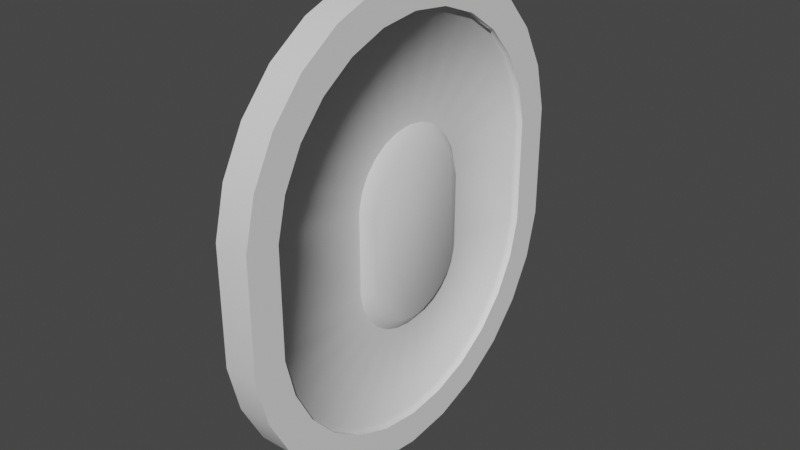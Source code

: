 # Source: CoinX1.blend  (saved by Blender 3.3.6; exported with 4.5.12 LTS)
import bpy
from mathutils import Matrix  # noqa: F401  (used for matrix-valued properties, if any)

bpy.ops.wm.read_factory_settings(use_empty=True)
scene = bpy.context.scene
scene.name = 'Scene'

# ---- collections
col_collection = bpy.data.collections.new('Collection'); scene.collection.children.link(col_collection)

# ---- node groups
ng_auto_smooth = bpy.data.node_groups.new('Auto Smooth', 'GeometryNodeTree')
_s = ng_auto_smooth.interface.new_socket(name='Geometry', in_out='OUTPUT', socket_type='NodeSocketGeometry')
_s = ng_auto_smooth.interface.new_socket(name='Geometry', in_out='INPUT', socket_type='NodeSocketGeometry')
_s = ng_auto_smooth.interface.new_socket(name='Angle', in_out='INPUT', socket_type='NodeSocketFloat')
_s.subtype = 'ANGLE'
_s.min_value = 0.0
_s.max_value = 3.142
ng_auto_smooth.is_modifier = True
_N = ng_auto_smooth.nodes; _L = ng_auto_smooth.links
n0 = _N.new('NodeGroupOutput'); n0.name = 'Group Output'; n0.location = (480, -100)
n1 = _N.new('NodeGroupInput'); n1.name = 'Group Input'; n1.location = (-420, -300)
n2 = _N.new('NodeGroupInput'); n2.name = 'Group Input.001'; n2.location = (-60, -100)
n3 = _N.new('GeometryNodeSetShadeSmooth'); n3.name = 'Set Shade Smooth'; n3.location = (120, -100)
n3.domain = 'EDGE'
n4 = _N.new('GeometryNodeSetShadeSmooth'); n4.name = 'Set Shade Smooth.001'; n4.location = (300, -100)
n5 = _N.new('GeometryNodeInputMeshEdgeAngle'); n5.name = 'Edge Angle'; n5.location = (-420, -220)
n6 = _N.new('GeometryNodeInputEdgeSmooth'); n6.name = 'Is Edge Smooth'; n6.location = (-60, -160)
n7 = _N.new('GeometryNodeInputShadeSmooth'); n7.name = 'Is Face Smooth'; n7.location = (-240, -340)
n8 = _N.new('FunctionNodeBooleanMath'); n8.name = 'Boolean Math'; n8.location = (-60, -220)
n9 = _N.new('FunctionNodeCompare'); n9.name = 'Compare'; n9.location = (-240, -180)
n9.operation = 'LESS_EQUAL'
_L.new(n5.outputs[0], n9.inputs[0])
_L.new(n4.outputs[0], n0.inputs[0])
_L.new(n1.outputs[1], n9.inputs[1])
_L.new(n9.outputs[0], n8.inputs[0])
_L.new(n7.outputs[0], n8.inputs[1])
_L.new(n2.outputs[0], n3.inputs[0])
_L.new(n6.outputs[0], n3.inputs[1])
_L.new(n3.outputs[0], n4.inputs[0])
_L.new(n8.outputs[0], n3.inputs[2])
n0.is_active_output = True

# ---- world
world_world = bpy.data.worlds.new('World'); scene.world = world_world
world_world.use_nodes = True; world_world.node_tree.nodes.clear()
_N = world_world.node_tree.nodes; _L = world_world.node_tree.links
n0 = _N.new('ShaderNodeOutputWorld'); n0.name = 'World Output'; n0.location = (300, 300)
n1 = _N.new('ShaderNodeBackground'); n1.name = 'Background'; n1.location = (10, 300)
n1.inputs[0].default_value = (0.05088, 0.05088, 0.05088, 1.0)
_L.new(n1.outputs[0], n0.inputs[0])
n0.is_active_output = True
world_world.color = (0.05088, 0.05088, 0.05088)
world_world.use_sun_shadow = False
world_world.sun_shadow_jitter_overblur = 0.0

# ---- meshes
me_cylinder = bpy.data.meshes.new('Cylinder')
me_cylinder.from_pydata([(-0.125, 1.239, 0.4004), (0.125, 1.239, 0.4004), (-0.125, 1.239, -0.4004), (0.125, 1.239, -0.4004), (-0.125, 1.167, -0.6926), (0.125, 1.167, -0.6926), (-0.125, 1.027, -0.959), (0.125, 1.027, -0.959), (-0.125, 0.8277, -1.184), (0.125, 0.8277, -1.184), (-0.125, 0.5801, -1.355), (0.125, 0.5801, -1.355), (-0.125, 0.2987, -1.462), (0.125, 0.2987, -1.462), (-0.125, -1.625e-07, -1.498), (0.125, -2.026e-07, -1.498), (-0.125, -0.2987, -1.462), (0.125, -0.2987, -1.462), (-0.125, -0.5801, -1.355), (0.125, -0.5801, -1.355), (-0.125, -0.8277, -1.184), (0.125, -0.8277, -1.184), (-0.125, -1.027, -0.959), (0.125, -1.027, -0.959), (-0.125, -1.167, -0.6926), (0.125, -1.167, -0.6926), (-0.125, -1.239, -0.4004), (0.125, -1.239, -0.4004), (-0.125, -1.239, 0.4005), (0.125, -1.239, 0.4005), (-0.125, -1.167, 0.6926), (0.125, -1.167, 0.6926), (-0.125, -1.027, 0.959), (0.125, -1.027, 0.959), (-0.125, -0.8277, 1.184), (0.125, -0.8277, 1.184), (-0.125, -0.58, 1.355), (0.125, -0.58, 1.355), (-0.125, -0.2987, 1.462), (0.125, -0.2987, 1.462), (-0.125, 1.217e-06, 1.498), (0.125, 1.147e-06, 1.498), (-0.125, 0.2987, 1.462), (0.125, 0.2987, 1.462), (-0.125, 0.5801, 1.355), (0.125, 0.5801, 1.355), (-0.125, 0.8277, 1.184), (0.125, 0.8277, 1.184), (-0.125, 1.027, 0.959), (0.125, 1.027, 0.959), (-0.125, 1.167, 0.6926), (0.125, 1.167, 0.6926), (-0.125, 1.489, 0.4308), (-0.125, 1.489, -0.4308), (0.125, 1.489, -0.4308), (0.125, 1.489, 0.4308), (-0.125, 1.403, -0.7819), (0.125, 1.403, -0.7819), (-0.125, 1.234, -1.102), (0.125, 1.234, -1.102), (-0.125, 0.9947, -1.373), (0.125, 0.9947, -1.373), (-0.125, 0.6971, -1.578), (0.125, 0.6971, -1.578), (-0.125, 0.359, -1.706), (0.125, 0.359, -1.706), (-0.125, -1.625e-07, -1.75), (0.125, -2.073e-07, -1.75), (-0.125, -0.359, -1.706), (0.125, -0.359, -1.706), (-0.125, -0.6971, -1.578), (0.125, -0.6971, -1.578), (-0.125, -0.9947, -1.373), (0.125, -0.9947, -1.373), (-0.125, -1.234, -1.102), (0.125, -1.234, -1.102), (-0.125, -1.403, -0.7819), (0.125, -1.403, -0.7819), (-0.125, -1.489, -0.4308), (0.125, -1.489, -0.4308), (-0.125, -1.489, 0.4308), (0.125, -1.489, 0.4308), (-0.125, -1.403, 0.7819), (0.125, -1.403, 0.7819), (-0.125, -1.234, 1.102), (0.125, -1.234, 1.102), (-0.125, -0.9947, 1.373), (0.125, -0.9947, 1.373), (-0.125, -0.6971, 1.578), (0.125, -0.6971, 1.578), (-0.125, -0.359, 1.706), (0.125, -0.359, 1.706), (-0.125, 1.429e-06, 1.75), (0.125, 1.399e-06, 1.75), (-0.125, 0.359, 1.706), (0.125, 0.359, 1.706), (-0.125, 0.6971, 1.578), (0.125, 0.6971, 1.578), (-0.125, 0.9947, 1.373), (0.125, 0.9947, 1.373), (-0.125, 1.234, 1.102), (0.125, 1.234, 1.102), (-0.125, 1.403, 0.7819), (0.125, 1.403, 0.7819), (-0.075, 0.4891, 0.3094), (-0.075, 0.4891, -0.3094), (0.075, 0.4891, -0.3094), (0.075, 0.4891, 0.3094), (-0.075, 0.4606, -0.4247), (0.075, 0.4606, -0.4247), (-0.075, 0.4054, -0.5299), (0.075, 0.4054, -0.5299), (-0.075, 0.3267, -0.6188), (0.075, 0.3267, -0.6188), (-0.075, 0.2289, -0.6862), (0.075, 0.2289, -0.6862), (-0.075, 0.1179, -0.7283), (0.075, 0.1179, -0.7283), (-0.075, -1.627e-07, -0.7427), (0.075, -1.996e-07, -0.7427), (-0.075, -0.1179, -0.7283), (0.075, -0.1179, -0.7283), (-0.075, -0.2289, -0.6862), (0.075, -0.2289, -0.6862), (-0.075, -0.3267, -0.6188), (0.075, -0.3267, -0.6188), (-0.075, -0.4054, -0.5299), (0.075, -0.4054, -0.5299), (-0.075, -0.4606, -0.4247), (0.075, -0.4606, -0.4247), (-0.075, -0.4891, -0.3094), (0.075, -0.4891, -0.3094), (-0.075, -0.4891, 0.3094), (0.075, -0.4891, 0.3094), (-0.075, -0.4606, 0.4247), (0.075, -0.4606, 0.4247), (-0.075, -0.4054, 0.5299), (0.075, -0.4054, 0.5299), (-0.075, -0.3267, 0.6188), (0.075, -0.3267, 0.6188), (-0.075, -0.2289, 0.6862), (0.075, -0.2289, 0.6862), (-0.075, -0.1179, 0.7283), (0.075, -0.1179, 0.7283), (-0.075, 5.907e-07, 0.7427), (0.075, 3.929e-07, 0.7427), (-0.075, 0.1179, 0.7283), (0.075, 0.1179, 0.7283), (-0.075, 0.2289, 0.6862), (0.075, 0.2289, 0.6862), (-0.075, 0.3267, 0.6188), (0.075, 0.3267, 0.6188), (-0.075, 0.4054, 0.5299), (0.075, 0.4054, 0.5299), (-0.075, 0.4606, 0.4247), (0.075, 0.4606, 0.4247), (-0.075, 1.239, 0.4004), (-0.075, 1.239, -0.4004), (0.075, 1.239, -0.4004), (0.075, 1.239, 0.4004), (-0.075, 1.167, -0.6926), (0.075, 1.167, -0.6926), (-0.075, 1.027, -0.959), (0.075, 1.027, -0.959), (-0.075, 0.8277, -1.184), (0.075, 0.8277, -1.184), (-0.075, 0.5801, -1.355), (0.075, 0.5801, -1.355), (-0.075, 0.2987, -1.462), (0.075, 0.2987, -1.462), (-0.075, -1.627e-07, -1.498), (0.075, -2.025e-07, -1.498), (-0.075, -0.2987, -1.462), (0.075, -0.2987, -1.462), (-0.075, -0.5801, -1.355), (0.075, -0.5801, -1.355), (-0.075, -0.8277, -1.184), (0.075, -0.8277, -1.184), (-0.075, -1.027, -0.959), (0.075, -1.027, -0.959), (-0.075, -1.167, -0.6926), (0.075, -1.167, -0.6926), (-0.075, -1.239, -0.4004), (0.075, -1.239, -0.4004), (-0.075, -1.239, 0.4005), (0.075, -1.239, 0.4005), (-0.075, -1.167, 0.6926), (0.075, -1.167, 0.6926), (-0.075, -1.027, 0.959), (0.075, -1.027, 0.959), (-0.075, -0.8277, 1.184), (0.075, -0.8277, 1.184), (-0.075, -0.58, 1.355), (0.075, -0.58, 1.355), (-0.075, -0.2987, 1.462), (0.075, -0.2987, 1.462), (-0.075, 1.217e-06, 1.498), (0.075, 1.147e-06, 1.498), (-0.075, 0.2987, 1.462), (0.075, 0.2987, 1.462), (-0.075, 0.5801, 1.355), (0.075, 0.5801, 1.355), (-0.075, 0.8277, 1.184), (0.075, 0.8277, 1.184), (-0.075, 1.027, 0.959), (0.075, 1.027, 0.959), (-0.075, 1.167, 0.6926), (0.075, 1.167, 0.6926), (-0.1437, 0.4218, 0.2668), (-0.1437, 0.4218, -0.2668), (0.1437, 0.4218, -0.2668), (0.1438, 0.4218, 0.2668), (-0.1437, 0.3973, -0.3663), (0.1438, 0.3973, -0.3663), (-0.1438, 0.3497, -0.457), (0.1437, 0.3497, -0.457), (-0.1437, 0.2818, -0.5337), (0.1437, 0.2818, -0.5337), (-0.1437, 0.1975, -0.5919), (0.1437, 0.1975, -0.5919), (-0.1438, 0.1017, -0.6282), (0.1437, 0.1017, -0.6282), (-0.1438, -1.44e-07, -0.6405), (0.1437, -1.766e-07, -0.6405), (-0.1437, -0.1017, -0.6282), (0.1437, -0.1017, -0.6282), (-0.1437, -0.1975, -0.5919), (0.1437, -0.1975, -0.5919), (-0.1438, -0.2818, -0.5337), (0.1437, -0.2818, -0.5337), (-0.1437, -0.3497, -0.457), (0.1438, -0.3497, -0.457), (-0.1437, -0.3973, -0.3663), (0.1437, -0.3973, -0.3663), (-0.1438, -0.4218, -0.2668), (0.1437, -0.4218, -0.2668), (-0.1437, -0.4218, 0.2668), (0.1437, -0.4218, 0.2668), (-0.1438, -0.3973, 0.3663), (0.1437, -0.3973, 0.3663), (-0.1437, -0.3497, 0.457), (0.1438, -0.3497, 0.457), (-0.1437, -0.2818, 0.5337), (0.1437, -0.2818, 0.5337), (-0.1437, -0.1975, 0.5919), (0.1437, -0.1975, 0.5919), (-0.1437, -0.1017, 0.6282), (0.1438, -0.1017, 0.6282), (-0.1437, 5.057e-07, 0.6405), (0.1437, 3.345e-07, 0.6405), (-0.1437, 0.1017, 0.6282), (0.1437, 0.1017, 0.6282), (-0.1437, 0.1975, 0.5919), (0.1437, 0.1975, 0.5919), (-0.1437, 0.2818, 0.5337), (0.1438, 0.2818, 0.5337), (-0.1438, 0.3497, 0.457), (0.1437, 0.3497, 0.457), (-0.1438, 0.3973, 0.3663), (0.1437, 0.3973, 0.3663)], [], [(52, 55, 54, 53), (53, 54, 57, 56), (56, 57, 59, 58), (58, 59, 61, 60), (60, 61, 63, 62), (62, 63, 65, 64), (64, 65, 67, 66), (66, 67, 69, 68), (68, 69, 71, 70), (70, 71, 73, 72), (72, 73, 75, 74), (74, 75, 77, 76), (76, 77, 79, 78), (78, 79, 81, 80), (80, 81, 83, 82), (82, 83, 85, 84), (84, 85, 87, 86), (86, 87, 89, 88), (88, 89, 91, 90), (90, 91, 93, 92), (92, 93, 95, 94), (94, 95, 97, 96), (96, 97, 99, 98), (98, 99, 101, 100), (21, 19, 175, 177), (100, 101, 103, 102), (102, 103, 55, 52), (47, 45, 201, 203), (2, 0, 52, 53), (1, 3, 54, 55), (4, 2, 53, 56), (3, 5, 57, 54), (6, 4, 56, 58), (5, 7, 59, 57), (8, 6, 58, 60), (7, 9, 61, 59), (10, 8, 60, 62), (9, 11, 63, 61), (12, 10, 62, 64), (11, 13, 65, 63), (14, 12, 64, 66), (13, 15, 67, 65), (16, 14, 66, 68), (15, 17, 69, 67), (18, 16, 68, 70), (17, 19, 71, 69), (20, 18, 70, 72), (19, 21, 73, 71), (22, 20, 72, 74), (21, 23, 75, 73), (24, 22, 74, 76), (23, 25, 77, 75), (26, 24, 76, 78), (25, 27, 79, 77), (28, 26, 78, 80), (27, 29, 81, 79), (30, 28, 80, 82), (29, 31, 83, 81), (32, 30, 82, 84), (31, 33, 85, 83), (34, 32, 84, 86), (33, 35, 87, 85), (36, 34, 86, 88), (35, 37, 89, 87), (38, 36, 88, 90), (37, 39, 91, 89), (40, 38, 90, 92), (39, 41, 93, 91), (42, 40, 92, 94), (41, 43, 95, 93), (44, 42, 94, 96), (43, 45, 97, 95), (46, 44, 96, 98), (45, 47, 99, 97), (48, 46, 98, 100), (47, 49, 101, 99), (50, 48, 100, 102), (49, 51, 103, 101), (0, 50, 102, 52), (51, 1, 55, 103), (153, 151, 255, 257), (124, 126, 230, 228), (46, 48, 204, 202), (20, 22, 178, 176), (49, 47, 203, 205), (23, 21, 177, 179), (48, 50, 206, 204), (22, 24, 180, 178), (51, 49, 205, 207), (25, 23, 179, 181), (50, 0, 156, 206), (24, 26, 182, 180), (1, 51, 207, 159), (27, 25, 181, 183), (26, 28, 184, 182), (0, 2, 157, 156), (29, 27, 183, 185), (3, 1, 159, 158), (28, 30, 186, 184), (2, 4, 160, 157), (31, 29, 185, 187), (5, 3, 158, 161), (30, 32, 188, 186), (4, 6, 162, 160), (33, 31, 187, 189), (7, 5, 161, 163), (32, 34, 190, 188), (6, 8, 164, 162), (35, 33, 189, 191), (9, 7, 163, 165), (34, 36, 192, 190), (8, 10, 166, 164), (37, 35, 191, 193), (11, 9, 165, 167), (36, 38, 194, 192), (10, 12, 168, 166), (39, 37, 193, 195), (13, 11, 167, 169), (38, 40, 196, 194), (12, 14, 170, 168), (41, 39, 195, 197), (15, 13, 169, 171), (40, 42, 198, 196), (14, 16, 172, 170), (43, 41, 197, 199), (17, 15, 171, 173), (42, 44, 200, 198), (16, 18, 174, 172), (45, 43, 199, 201), (19, 17, 173, 175), (44, 46, 202, 200), (18, 20, 176, 174), (105, 104, 156, 157), (107, 106, 158, 159), (108, 105, 157, 160), (106, 109, 161, 158), (110, 108, 160, 162), (109, 111, 163, 161), (112, 110, 162, 164), (111, 113, 165, 163), (114, 112, 164, 166), (113, 115, 167, 165), (116, 114, 166, 168), (115, 117, 169, 167), (118, 116, 168, 170), (117, 119, 171, 169), (120, 118, 170, 172), (119, 121, 173, 171), (122, 120, 172, 174), (121, 123, 175, 173), (124, 122, 174, 176), (123, 125, 177, 175), (126, 124, 176, 178), (125, 127, 179, 177), (128, 126, 178, 180), (127, 129, 181, 179), (130, 128, 180, 182), (129, 131, 183, 181), (132, 130, 182, 184), (131, 133, 185, 183), (134, 132, 184, 186), (133, 135, 187, 185), (136, 134, 186, 188), (135, 137, 189, 187), (138, 136, 188, 190), (137, 139, 191, 189), (140, 138, 190, 192), (139, 141, 193, 191), (142, 140, 192, 194), (141, 143, 195, 193), (144, 142, 194, 196), (143, 145, 197, 195), (146, 144, 196, 198), (145, 147, 199, 197), (148, 146, 198, 200), (147, 149, 201, 199), (150, 148, 200, 202), (149, 151, 203, 201), (152, 150, 202, 204), (151, 153, 205, 203), (154, 152, 204, 206), (153, 155, 207, 205), (104, 154, 206, 156), (155, 107, 159, 207), (210, 211, 259, 257, 255, 253, 251, 249, 247, 245, 243, 241, 239, 237, 235, 233, 231, 229, 227, 225, 223, 221, 219, 217, 215, 213), (208, 209, 212, 214, 216, 218, 220, 222, 224, 226, 228, 230, 232, 234, 236, 238, 240, 242, 244, 246, 248, 250, 252, 254, 256, 258), (127, 125, 229, 231), (152, 154, 258, 256), (126, 128, 232, 230), (155, 153, 257, 259), (129, 127, 231, 233), (154, 104, 208, 258), (128, 130, 234, 232), (107, 155, 259, 211), (131, 129, 233, 235), (130, 132, 236, 234), (104, 105, 209, 208), (133, 131, 235, 237), (106, 107, 211, 210), (132, 134, 238, 236), (105, 108, 212, 209), (135, 133, 237, 239), (109, 106, 210, 213), (134, 136, 240, 238), (108, 110, 214, 212), (137, 135, 239, 241), (111, 109, 213, 215), (136, 138, 242, 240), (110, 112, 216, 214), (139, 137, 241, 243), (113, 111, 215, 217), (138, 140, 244, 242), (112, 114, 218, 216), (141, 139, 243, 245), (115, 113, 217, 219), (140, 142, 246, 244), (114, 116, 220, 218), (143, 141, 245, 247), (117, 115, 219, 221), (142, 144, 248, 246), (116, 118, 222, 220), (145, 143, 247, 249), (119, 117, 221, 223), (144, 146, 250, 248), (118, 120, 224, 222), (147, 145, 249, 251), (121, 119, 223, 225), (146, 148, 252, 250), (120, 122, 226, 224), (149, 147, 251, 253), (123, 121, 225, 227), (148, 150, 254, 252), (122, 124, 228, 226), (151, 149, 253, 255), (125, 123, 227, 229), (150, 152, 256, 254)])
me_cylinder.polygons.foreach_set('use_smooth', [True] * 236)
_k = set([(0, 2), (0, 50), (1, 3), (1, 51), (2, 4), (3, 5), (4, 6), (5, 7), (6, 8), (7, 9), (8, 10), (9, 11), (10, 12), (11, 13), (12, 14), (13, 15), (14, 16), (15, 17), (16, 18), (17, 19), (18, 20), (19, 21), (20, 22), (21, 23), (22, 24), (23, 25), (24, 26), (25, 27), (26, 28), (27, 29), (28, 30), (29, 31), (30, 32), (31, 33), (32, 34), (33, 35), (34, 36), (35, 37), (36, 38), (37, 39), (38, 40), (39, 41), (40, 42), (41, 43), (42, 44), (43, 45), (44, 46), (45, 47), (46, 48), (47, 49), (48, 50), (49, 51), (52, 53), (52, 102), (53, 56), (54, 55), (54, 57), (55, 103), (56, 58), (57, 59), (58, 60), (59, 61), (60, 62), (61, 63), (62, 64), (63, 65), (64, 66), (65, 67), (66, 68), (67, 69), (68, 70), (69, 71), (70, 72), (71, 73), (72, 74), (73, 75), (74, 76), (75, 77), (76, 78), (77, 79), (78, 80), (79, 81), (80, 82), (81, 83), (82, 84), (83, 85), (84, 86), (85, 87), (86, 88), (87, 89), (88, 90), (89, 91), (90, 92), (91, 93), (92, 94), (93, 95), (94, 96), (95, 97), (96, 98), (97, 99), (98, 100), (99, 101), (100, 102), (101, 103), (104, 105), (104, 154), (105, 108), (106, 107), (106, 109), (107, 155), (108, 110), (109, 111), (110, 112), (111, 113), (112, 114), (113, 115), (114, 116), (115, 117), (116, 118), (117, 119), (118, 120), (119, 121), (120, 122), (121, 123), (122, 124), (123, 125), (124, 126), (125, 127), (126, 128), (127, 129), (128, 130), (129, 131), (130, 132), (131, 133), (132, 134), (133, 135), (134, 136), (135, 137), (136, 138), (137, 139), (138, 140), (139, 141), (140, 142), (141, 143), (142, 144), (143, 145), (144, 146), (145, 147), (146, 148), (147, 149), (148, 150), (149, 151), (150, 152), (151, 153), (152, 154), (153, 155)])
me_cylinder.attributes.new('sharp_edge', 'BOOLEAN', 'EDGE').data.foreach_set('value', [ (min(e.vertices), max(e.vertices)) in _k for e in me_cylinder.edges])
_uv = me_cylinder.uv_layers.new(name='UVMap')
_uv.uv.foreach_set('vector', [0.07405, 0.6722, 0.05726, 0.6739, 0.0595, 0.6148, 0.07621, 0.6182, 0.07621, 0.6182, 0.0595, 0.6148, 0.06713, 0.5897, 0.08266, 0.5967, 0.08266, 0.5967, 0.06713, 0.5897, 0.08037, 0.5669, 0.09381, 0.5773, 0.09381, 0.5773, 0.08037, 0.5669, 0.09862, 0.548, 0.1092, 0.5613, 0.1092, 0.5613, 0.09862, 0.548, 0.1208, 0.534, 0.1278, 0.5494, 0.1278, 0.5494, 0.1208, 0.534, 0.1455, 0.5259, 0.1486, 0.5423, 0.1486, 0.5423, 0.1455, 0.5259, 0.1714, 0.524, 0.1703, 0.5407, 0.1703, 0.5407, 0.1714, 0.524, 0.1969, 0.5285, 0.1917, 0.5444, 0.1917, 0.5444, 0.1969, 0.5285, 0.2205, 0.5392, 0.2116, 0.5533, 0.2116, 0.5533, 0.2205, 0.5392, 0.2408, 0.5554, 0.2287, 0.5669, 0.2287, 0.5669, 0.2408, 0.5554, 0.2565, 0.576, 0.242, 0.5843, 0.242, 0.5843, 0.2565, 0.576, 0.2669, 0.5996, 0.2509, 0.6046, 0.2509, 0.6046, 0.2669, 0.5996, 0.2722, 0.6246, 0.2557, 0.6266, 0.2557, 0.6266, 0.2722, 0.6246, 0.2722, 0.6823, 0.2558, 0.6796, 0.2558, 0.6796, 0.2722, 0.6823, 0.2657, 0.7072, 0.2503, 0.7008, 0.2503, 0.7008, 0.2657, 0.7072, 0.2533, 0.73, 0.2399, 0.72, 0.2399, 0.72, 0.2533, 0.73, 0.2356, 0.7491, 0.225, 0.736, 0.225, 0.736, 0.2356, 0.7491, 0.2137, 0.7633, 0.2065, 0.748, 0.2065, 0.748, 0.2137, 0.7633, 0.1889, 0.7718, 0.1856, 0.7551, 0.1856, 0.7551, 0.1889, 0.7718, 0.1627, 0.774, 0.1635, 0.757, 0.1635, 0.757, 0.1627, 0.774, 0.1366, 0.7698, 0.1416, 0.7535, 0.1416, 0.7535, 0.1366, 0.7698, 0.1123, 0.7595, 0.121, 0.7448, 0.121, 0.7448, 0.1123, 0.7595, 0.09116, 0.7436, 0.1031, 0.7314, 0.1031, 0.7314, 0.09116, 0.7436, 0.07439, 0.7231, 0.08887, 0.7141, 0.4229, 0.7122, 0.4069, 0.7233, 0.4054, 0.7205, 0.4208, 0.7098, 0.08887, 0.7141, 0.07439, 0.7231, 0.06294, 0.6994, 0.07904, 0.694, 0.07904, 0.694, 0.06294, 0.6994, 0.05726, 0.6739, 0.07405, 0.6722, 0.315, 0.5607, 0.331, 0.5496, 0.3325, 0.5524, 0.3171, 0.5631, 0.4495, 0.8867, 0.4495, 0.8355, 0.4654, 0.8335, 0.4654, 0.8889, 0.2883, 0.6114, 0.2884, 0.6627, 0.2725, 0.6647, 0.2724, 0.6092, 0.4448, 0.9056, 0.4495, 0.8867, 0.4654, 0.8889, 0.4598, 0.9115, 0.2884, 0.6627, 0.2934, 0.6814, 0.2783, 0.6872, 0.2725, 0.6647, 0.4356, 0.9228, 0.4448, 0.9056, 0.4598, 0.9115, 0.4488, 0.9321, 0.2934, 0.6814, 0.3027, 0.6985, 0.2894, 0.7077, 0.2783, 0.6872, 0.4227, 0.9373, 0.4356, 0.9228, 0.4488, 0.9321, 0.4333, 0.9496, 0.3027, 0.6985, 0.3158, 0.7129, 0.3051, 0.725, 0.2894, 0.7077, 0.4067, 0.9484, 0.4227, 0.9373, 0.4333, 0.9496, 0.414, 0.9628, 0.3158, 0.7129, 0.3319, 0.7238, 0.3244, 0.7381, 0.3051, 0.725, 0.3885, 0.9553, 0.4067, 0.9484, 0.414, 0.9628, 0.3922, 0.971, 0.3319, 0.7238, 0.3502, 0.7305, 0.3463, 0.7462, 0.3244, 0.7381, 0.3692, 0.9577, 0.3885, 0.9553, 0.3922, 0.971, 0.369, 0.9738, 0.3502, 0.7305, 0.3695, 0.7327, 0.3694, 0.7488, 0.3463, 0.7462, 0.3499, 0.9554, 0.3692, 0.9577, 0.369, 0.9738, 0.3459, 0.9711, 0.3695, 0.7327, 0.3888, 0.7302, 0.3925, 0.7459, 0.3694, 0.7488, 0.3316, 0.9486, 0.3499, 0.9554, 0.3459, 0.9711, 0.3241, 0.9629, 0.3888, 0.7302, 0.4069, 0.7233, 0.4143, 0.7376, 0.3925, 0.7459, 0.3155, 0.9377, 0.3316, 0.9486, 0.3241, 0.9629, 0.3048, 0.9498, 0.4069, 0.7233, 0.4229, 0.7122, 0.4335, 0.7244, 0.4143, 0.7376, 0.3025, 0.9233, 0.3155, 0.9377, 0.3048, 0.9498, 0.2892, 0.9325, 0.4229, 0.7122, 0.4358, 0.6976, 0.449, 0.707, 0.4335, 0.7244, 0.2933, 0.9062, 0.3025, 0.9233, 0.2892, 0.9325, 0.2782, 0.9119, 0.4358, 0.6976, 0.4448, 0.6804, 0.4598, 0.6863, 0.449, 0.707, 0.2883, 0.8874, 0.2933, 0.9062, 0.2782, 0.9119, 0.2724, 0.8894, 0.4448, 0.6804, 0.4496, 0.6616, 0.4654, 0.6638, 0.4598, 0.6863, 0.2883, 0.8362, 0.2883, 0.8874, 0.2724, 0.8894, 0.2724, 0.834, 0.4496, 0.6616, 0.4495, 0.6104, 0.4654, 0.6084, 0.4654, 0.6638, 0.293, 0.8173, 0.2883, 0.8362, 0.2724, 0.834, 0.278, 0.8114, 0.4495, 0.6104, 0.4446, 0.5916, 0.4597, 0.5859, 0.4654, 0.6084, 0.3021, 0.8001, 0.293, 0.8173, 0.278, 0.8114, 0.2889, 0.7908, 0.4446, 0.5916, 0.4353, 0.5745, 0.4486, 0.5653, 0.4597, 0.5859, 0.3151, 0.7856, 0.3021, 0.8001, 0.2889, 0.7908, 0.3045, 0.7733, 0.4353, 0.5745, 0.4223, 0.56, 0.433, 0.5479, 0.4486, 0.5653, 0.3311, 0.7745, 0.3151, 0.7856, 0.3045, 0.7733, 0.3237, 0.7601, 0.4223, 0.56, 0.4061, 0.5491, 0.4137, 0.5348, 0.433, 0.5479, 0.3493, 0.7676, 0.3311, 0.7745, 0.3237, 0.7601, 0.3456, 0.7518, 0.4061, 0.5491, 0.3878, 0.5424, 0.3918, 0.5267, 0.4137, 0.5348, 0.3686, 0.7652, 0.3493, 0.7676, 0.3456, 0.7518, 0.3687, 0.749, 0.3878, 0.5424, 0.3685, 0.5402, 0.3686, 0.524, 0.3918, 0.5267, 0.3879, 0.7674, 0.3686, 0.7652, 0.3687, 0.749, 0.3919, 0.7517, 0.3685, 0.5402, 0.3492, 0.5426, 0.3454, 0.5269, 0.3686, 0.524, 0.4062, 0.7742, 0.3879, 0.7674, 0.3919, 0.7517, 0.4137, 0.7599, 0.3492, 0.5426, 0.331, 0.5496, 0.3236, 0.5352, 0.3454, 0.5269, 0.4223, 0.7851, 0.4062, 0.7742, 0.4137, 0.7599, 0.433, 0.773, 0.331, 0.5496, 0.315, 0.5607, 0.3044, 0.5485, 0.3236, 0.5352, 0.4353, 0.7995, 0.4223, 0.7851, 0.433, 0.773, 0.4486, 0.7904, 0.315, 0.5607, 0.3021, 0.5753, 0.2888, 0.5659, 0.3044, 0.5485, 0.4446, 0.8167, 0.4353, 0.7995, 0.4486, 0.7904, 0.4597, 0.8109, 0.3021, 0.5753, 0.293, 0.5925, 0.278, 0.5866, 0.2888, 0.5659, 0.4495, 0.8355, 0.4446, 0.8167, 0.4597, 0.8109, 0.4654, 0.8335, 0.293, 0.5925, 0.2883, 0.6114, 0.2724, 0.6092, 0.278, 0.5866, 0.3432, 0.6036, 0.3482, 0.5979, 0.3519, 0.6042, 0.3479, 0.6089, 0.3482, 0.9002, 0.3431, 0.8946, 0.3478, 0.8892, 0.3519, 0.8939, 0.4223, 0.7851, 0.4353, 0.7995, 0.4327, 0.8014, 0.4202, 0.7875, 0.3155, 0.9377, 0.3025, 0.9233, 0.3051, 0.9215, 0.3176, 0.9353, 0.3021, 0.5753, 0.315, 0.5607, 0.3171, 0.5631, 0.3047, 0.5771, 0.4358, 0.6976, 0.4229, 0.7122, 0.4208, 0.7098, 0.4331, 0.6958, 0.4353, 0.7995, 0.4446, 0.8167, 0.4416, 0.8178, 0.4327, 0.8014, 0.3025, 0.9233, 0.2933, 0.9062, 0.2962, 0.905, 0.3051, 0.9215, 0.293, 0.5925, 0.3021, 0.5753, 0.3047, 0.5771, 0.296, 0.5936, 0.4448, 0.6804, 0.4358, 0.6976, 0.4331, 0.6958, 0.4419, 0.6793, 0.4446, 0.8167, 0.4495, 0.8355, 0.4463, 0.8359, 0.4416, 0.8178, 0.2933, 0.9062, 0.2883, 0.8874, 0.2915, 0.887, 0.2962, 0.905, 0.2883, 0.6114, 0.293, 0.5925, 0.296, 0.5936, 0.2914, 0.6118, 0.4496, 0.6616, 0.4448, 0.6804, 0.4419, 0.6793, 0.4464, 0.6612, 0.2883, 0.8874, 0.2883, 0.8362, 0.2914, 0.8366, 0.2915, 0.887, 0.4495, 0.8355, 0.4495, 0.8867, 0.4464, 0.8863, 0.4463, 0.8359, 0.4495, 0.6104, 0.4496, 0.6616, 0.4464, 0.6612, 0.4463, 0.6108, 0.2884, 0.6627, 0.2883, 0.6114, 0.2914, 0.6118, 0.2916, 0.6622, 0.2883, 0.8362, 0.293, 0.8173, 0.296, 0.8185, 0.2914, 0.8366, 0.4495, 0.8867, 0.4448, 0.9056, 0.4418, 0.9044, 0.4464, 0.8863, 0.4446, 0.5916, 0.4495, 0.6104, 0.4463, 0.6108, 0.4416, 0.5928, 0.2934, 0.6814, 0.2884, 0.6627, 0.2916, 0.6622, 0.2964, 0.6803, 0.293, 0.8173, 0.3021, 0.8001, 0.3047, 0.8019, 0.296, 0.8185, 0.4448, 0.9056, 0.4356, 0.9228, 0.433, 0.9209, 0.4418, 0.9044, 0.4353, 0.5745, 0.4446, 0.5916, 0.4416, 0.5928, 0.4327, 0.5763, 0.3027, 0.6985, 0.2934, 0.6814, 0.2964, 0.6803, 0.3053, 0.6967, 0.3021, 0.8001, 0.3151, 0.7856, 0.3172, 0.788, 0.3047, 0.8019, 0.4356, 0.9228, 0.4227, 0.9373, 0.4206, 0.9349, 0.433, 0.9209, 0.4223, 0.56, 0.4353, 0.5745, 0.4327, 0.5763, 0.4202, 0.5625, 0.3158, 0.7129, 0.3027, 0.6985, 0.3053, 0.6967, 0.3179, 0.7105, 0.3151, 0.7856, 0.3311, 0.7745, 0.3326, 0.7773, 0.3172, 0.788, 0.4227, 0.9373, 0.4067, 0.9484, 0.4052, 0.9455, 0.4206, 0.9349, 0.4061, 0.5491, 0.4223, 0.56, 0.4202, 0.5625, 0.4047, 0.552, 0.3319, 0.7238, 0.3158, 0.7129, 0.3179, 0.7105, 0.3334, 0.7209, 0.3311, 0.7745, 0.3493, 0.7676, 0.3501, 0.7707, 0.3326, 0.7773, 0.4067, 0.9484, 0.3885, 0.9553, 0.3877, 0.9522, 0.4052, 0.9455, 0.3878, 0.5424, 0.4061, 0.5491, 0.4047, 0.552, 0.3871, 0.5455, 0.3502, 0.7305, 0.3319, 0.7238, 0.3334, 0.7209, 0.3509, 0.7274, 0.3493, 0.7676, 0.3686, 0.7652, 0.3686, 0.7684, 0.3501, 0.7707, 0.3885, 0.9553, 0.3692, 0.9577, 0.3692, 0.9545, 0.3877, 0.9522, 0.3685, 0.5402, 0.3878, 0.5424, 0.3871, 0.5455, 0.3685, 0.5434, 0.3695, 0.7327, 0.3502, 0.7305, 0.3509, 0.7274, 0.3694, 0.7295, 0.3686, 0.7652, 0.3879, 0.7674, 0.3872, 0.7705, 0.3686, 0.7684, 0.3692, 0.9577, 0.3499, 0.9554, 0.3506, 0.9523, 0.3692, 0.9545, 0.3492, 0.5426, 0.3685, 0.5402, 0.3685, 0.5434, 0.35, 0.5457, 0.3888, 0.7302, 0.3695, 0.7327, 0.3694, 0.7295, 0.388, 0.7271, 0.3879, 0.7674, 0.4062, 0.7742, 0.4047, 0.777, 0.3872, 0.7705, 0.3499, 0.9554, 0.3316, 0.9486, 0.3331, 0.9458, 0.3506, 0.9523, 0.331, 0.5496, 0.3492, 0.5426, 0.35, 0.5457, 0.3325, 0.5524, 0.4069, 0.7233, 0.3888, 0.7302, 0.388, 0.7271, 0.4054, 0.7205, 0.4062, 0.7742, 0.4223, 0.7851, 0.4202, 0.7875, 0.4047, 0.777, 0.3316, 0.9486, 0.3155, 0.9377, 0.3176, 0.9353, 0.3331, 0.9458, 0.4001, 0.8804, 0.4001, 0.8423, 0.4463, 0.8359, 0.4464, 0.8863, 0.3378, 0.6176, 0.3378, 0.6556, 0.2916, 0.6622, 0.2914, 0.6118, 0.3982, 0.8877, 0.4001, 0.8804, 0.4464, 0.8863, 0.4418, 0.9044, 0.3378, 0.6556, 0.3397, 0.663, 0.2964, 0.6803, 0.2916, 0.6622, 0.3946, 0.8944, 0.3982, 0.8877, 0.4418, 0.9044, 0.433, 0.9209, 0.3397, 0.663, 0.3433, 0.6696, 0.3053, 0.6967, 0.2964, 0.6803, 0.3896, 0.9, 0.3946, 0.8944, 0.433, 0.9209, 0.4206, 0.9349, 0.3433, 0.6696, 0.3483, 0.6752, 0.3179, 0.7105, 0.3053, 0.6967, 0.3834, 0.9043, 0.3896, 0.9, 0.4206, 0.9349, 0.4052, 0.9455, 0.3483, 0.6752, 0.3545, 0.6794, 0.3334, 0.7209, 0.3179, 0.7105, 0.3764, 0.907, 0.3834, 0.9043, 0.4052, 0.9455, 0.3877, 0.9522, 0.3545, 0.6794, 0.3616, 0.6821, 0.3509, 0.7274, 0.3334, 0.7209, 0.3689, 0.9079, 0.3764, 0.907, 0.3877, 0.9522, 0.3692, 0.9545, 0.3616, 0.6821, 0.369, 0.6829, 0.3694, 0.7295, 0.3509, 0.7274, 0.3615, 0.907, 0.3689, 0.9079, 0.3692, 0.9545, 0.3506, 0.9523, 0.369, 0.6829, 0.3765, 0.682, 0.388, 0.7271, 0.3694, 0.7295, 0.3544, 0.9044, 0.3615, 0.907, 0.3506, 0.9523, 0.3331, 0.9458, 0.3765, 0.682, 0.3835, 0.6793, 0.4054, 0.7205, 0.388, 0.7271, 0.3482, 0.9002, 0.3544, 0.9044, 0.3331, 0.9458, 0.3176, 0.9353, 0.3835, 0.6793, 0.3897, 0.675, 0.4208, 0.7098, 0.4054, 0.7205, 0.3431, 0.8946, 0.3482, 0.9002, 0.3176, 0.9353, 0.3051, 0.9215, 0.3897, 0.675, 0.3947, 0.6694, 0.4331, 0.6958, 0.4208, 0.7098, 0.3396, 0.8879, 0.3431, 0.8946, 0.3051, 0.9215, 0.2962, 0.905, 0.3947, 0.6694, 0.3983, 0.6627, 0.4419, 0.6793, 0.4331, 0.6958, 0.3377, 0.8806, 0.3396, 0.8879, 0.2962, 0.905, 0.2915, 0.887, 0.3983, 0.6627, 0.4001, 0.6554, 0.4464, 0.6612, 0.4419, 0.6793, 0.3378, 0.8425, 0.3377, 0.8806, 0.2915, 0.887, 0.2914, 0.8366, 0.4001, 0.6554, 0.4001, 0.6173, 0.4463, 0.6108, 0.4464, 0.6612, 0.3396, 0.8352, 0.3378, 0.8425, 0.2914, 0.8366, 0.296, 0.8185, 0.4001, 0.6173, 0.3982, 0.61, 0.4416, 0.5928, 0.4463, 0.6108, 0.3432, 0.8285, 0.3396, 0.8352, 0.296, 0.8185, 0.3047, 0.8019, 0.3982, 0.61, 0.3946, 0.6033, 0.4327, 0.5763, 0.4416, 0.5928, 0.3482, 0.8228, 0.3432, 0.8285, 0.3047, 0.8019, 0.3172, 0.788, 0.3946, 0.6033, 0.3896, 0.5977, 0.4202, 0.5625, 0.4327, 0.5763, 0.3544, 0.8186, 0.3482, 0.8228, 0.3172, 0.788, 0.3326, 0.7773, 0.3896, 0.5977, 0.3834, 0.5935, 0.4047, 0.552, 0.4202, 0.5625, 0.3614, 0.8159, 0.3544, 0.8186, 0.3326, 0.7773, 0.3501, 0.7707, 0.3834, 0.5935, 0.3763, 0.5909, 0.3871, 0.5455, 0.4047, 0.552, 0.3689, 0.815, 0.3614, 0.8159, 0.3501, 0.7707, 0.3686, 0.7684, 0.3763, 0.5909, 0.3689, 0.59, 0.3685, 0.5434, 0.3871, 0.5455, 0.3763, 0.8159, 0.3689, 0.815, 0.3686, 0.7684, 0.3872, 0.7705, 0.3689, 0.59, 0.3614, 0.5909, 0.35, 0.5457, 0.3685, 0.5434, 0.3834, 0.8185, 0.3763, 0.8159, 0.3872, 0.7705, 0.4047, 0.777, 0.3614, 0.5909, 0.3544, 0.5936, 0.3325, 0.5524, 0.35, 0.5457, 0.3896, 0.8227, 0.3834, 0.8185, 0.4047, 0.777, 0.4202, 0.7875, 0.3544, 0.5936, 0.3482, 0.5979, 0.3171, 0.5631, 0.3325, 0.5524, 0.3946, 0.8284, 0.3896, 0.8227, 0.4202, 0.7875, 0.4327, 0.8014, 0.3482, 0.5979, 0.3432, 0.6036, 0.3047, 0.5771, 0.3171, 0.5631, 0.3982, 0.835, 0.3946, 0.8284, 0.4327, 0.8014, 0.4416, 0.8178, 0.3432, 0.6036, 0.3397, 0.6103, 0.296, 0.5936, 0.3047, 0.5771, 0.4001, 0.8423, 0.3982, 0.835, 0.4416, 0.8178, 0.4463, 0.8359, 0.3397, 0.6103, 0.3378, 0.6176, 0.2914, 0.6118, 0.296, 0.5936, 0.3436, 0.6528, 0.3437, 0.6205, 0.3451, 0.6144, 0.3479, 0.6089, 0.3519, 0.6042, 0.357, 0.6006, 0.3628, 0.5984, 0.3689, 0.5976, 0.3751, 0.5983, 0.3809, 0.6005, 0.3859, 0.6041, 0.39, 0.6087, 0.3928, 0.6142, 0.3943, 0.6202, 0.3942, 0.6525, 0.3928, 0.6586, 0.39, 0.6641, 0.386, 0.6687, 0.3809, 0.6723, 0.3752, 0.6745, 0.369, 0.6753, 0.3629, 0.6746, 0.3571, 0.6724, 0.352, 0.6689, 0.3479, 0.6642, 0.3451, 0.6588, 0.3943, 0.8452, 0.3942, 0.8775, 0.3927, 0.8835, 0.3899, 0.8891, 0.3859, 0.8937, 0.3808, 0.8973, 0.375, 0.8995, 0.3689, 0.9003, 0.3627, 0.8996, 0.3569, 0.8974, 0.3519, 0.8939, 0.3478, 0.8892, 0.345, 0.8837, 0.3435, 0.8777, 0.3437, 0.8454, 0.3451, 0.8393, 0.3479, 0.8338, 0.3519, 0.8292, 0.357, 0.8256, 0.3627, 0.8234, 0.3689, 0.8226, 0.3751, 0.8233, 0.3808, 0.8255, 0.3859, 0.8291, 0.39, 0.8337, 0.3928, 0.8392, 0.3947, 0.6694, 0.3897, 0.675, 0.386, 0.6687, 0.39, 0.6641, 0.3946, 0.8284, 0.3982, 0.835, 0.3928, 0.8392, 0.39, 0.8337, 0.3431, 0.8946, 0.3396, 0.8879, 0.345, 0.8837, 0.3478, 0.8892, 0.3397, 0.6103, 0.3432, 0.6036, 0.3479, 0.6089, 0.3451, 0.6144, 0.3983, 0.6627, 0.3947, 0.6694, 0.39, 0.6641, 0.3928, 0.6586, 0.3982, 0.835, 0.4001, 0.8423, 0.3943, 0.8452, 0.3928, 0.8392, 0.3396, 0.8879, 0.3377, 0.8806, 0.3435, 0.8777, 0.345, 0.8837, 0.3378, 0.6176, 0.3397, 0.6103, 0.3451, 0.6144, 0.3437, 0.6205, 0.4001, 0.6554, 0.3983, 0.6627, 0.3928, 0.6586, 0.3942, 0.6525, 0.3377, 0.8806, 0.3378, 0.8425, 0.3437, 0.8454, 0.3435, 0.8777, 0.4001, 0.8423, 0.4001, 0.8804, 0.3942, 0.8775, 0.3943, 0.8452, 0.4001, 0.6173, 0.4001, 0.6554, 0.3942, 0.6525, 0.3943, 0.6202, 0.3378, 0.6556, 0.3378, 0.6176, 0.3437, 0.6205, 0.3436, 0.6528, 0.3378, 0.8425, 0.3396, 0.8352, 0.3451, 0.8393, 0.3437, 0.8454, 0.4001, 0.8804, 0.3982, 0.8877, 0.3927, 0.8835, 0.3942, 0.8775, 0.3982, 0.61, 0.4001, 0.6173, 0.3943, 0.6202, 0.3928, 0.6142, 0.3397, 0.663, 0.3378, 0.6556, 0.3436, 0.6528, 0.3451, 0.6588, 0.3396, 0.8352, 0.3432, 0.8285, 0.3479, 0.8338, 0.3451, 0.8393, 0.3982, 0.8877, 0.3946, 0.8944, 0.3899, 0.8891, 0.3927, 0.8835, 0.3946, 0.6033, 0.3982, 0.61, 0.3928, 0.6142, 0.39, 0.6087, 0.3433, 0.6696, 0.3397, 0.663, 0.3451, 0.6588, 0.3479, 0.6642, 0.3432, 0.8285, 0.3482, 0.8228, 0.3519, 0.8292, 0.3479, 0.8338, 0.3946, 0.8944, 0.3896, 0.9, 0.3859, 0.8937, 0.3899, 0.8891, 0.3896, 0.5977, 0.3946, 0.6033, 0.39, 0.6087, 0.3859, 0.6041, 0.3483, 0.6752, 0.3433, 0.6696, 0.3479, 0.6642, 0.352, 0.6689, 0.3482, 0.8228, 0.3544, 0.8186, 0.357, 0.8256, 0.3519, 0.8292, 0.3896, 0.9, 0.3834, 0.9043, 0.3808, 0.8973, 0.3859, 0.8937, 0.3834, 0.5935, 0.3896, 0.5977, 0.3859, 0.6041, 0.3809, 0.6005, 0.3545, 0.6794, 0.3483, 0.6752, 0.352, 0.6689, 0.3571, 0.6724, 0.3544, 0.8186, 0.3614, 0.8159, 0.3627, 0.8234, 0.357, 0.8256, 0.3834, 0.9043, 0.3764, 0.907, 0.375, 0.8995, 0.3808, 0.8973, 0.3763, 0.5909, 0.3834, 0.5935, 0.3809, 0.6005, 0.3751, 0.5983, 0.3616, 0.6821, 0.3545, 0.6794, 0.3571, 0.6724, 0.3629, 0.6746, 0.3614, 0.8159, 0.3689, 0.815, 0.3689, 0.8226, 0.3627, 0.8234, 0.3764, 0.907, 0.3689, 0.9079, 0.3689, 0.9003, 0.375, 0.8995, 0.3689, 0.59, 0.3763, 0.5909, 0.3751, 0.5983, 0.3689, 0.5976, 0.369, 0.6829, 0.3616, 0.6821, 0.3629, 0.6746, 0.369, 0.6753, 0.3689, 0.815, 0.3763, 0.8159, 0.3751, 0.8233, 0.3689, 0.8226, 0.3689, 0.9079, 0.3615, 0.907, 0.3627, 0.8996, 0.3689, 0.9003, 0.3614, 0.5909, 0.3689, 0.59, 0.3689, 0.5976, 0.3628, 0.5984, 0.3765, 0.682, 0.369, 0.6829, 0.369, 0.6753, 0.3752, 0.6745, 0.3763, 0.8159, 0.3834, 0.8185, 0.3808, 0.8255, 0.3751, 0.8233, 0.3615, 0.907, 0.3544, 0.9044, 0.3569, 0.8974, 0.3627, 0.8996, 0.3544, 0.5936, 0.3614, 0.5909, 0.3628, 0.5984, 0.357, 0.6006, 0.3835, 0.6793, 0.3765, 0.682, 0.3752, 0.6745, 0.3809, 0.6723, 0.3834, 0.8185, 0.3896, 0.8227, 0.3859, 0.8291, 0.3808, 0.8255, 0.3544, 0.9044, 0.3482, 0.9002, 0.3519, 0.8939, 0.3569, 0.8974, 0.3482, 0.5979, 0.3544, 0.5936, 0.357, 0.6006, 0.3519, 0.6042, 0.3897, 0.675, 0.3835, 0.6793, 0.3809, 0.6723, 0.386, 0.6687, 0.3896, 0.8227, 0.3946, 0.8284, 0.39, 0.8337, 0.3859, 0.8291])
me_cylinder.use_remesh_fix_poles = True
me_cylinder.use_remesh_preserve_attributes = False
me_cylinder.use_mirror_vertex_groups = False
me_cylinder.update()

# ---- objects
ob_cylinder = bpy.data.objects.new('Cylinder', me_cylinder)

# ---- transforms, parenting, visibility, modifiers, constraints
ob_cylinder.location = (0.0, 0.0, 0.0)
ob_cylinder.lineart.crease_threshold = 0.0
_m = ob_cylinder.modifiers.new('Auto Smooth', 'NODES')
_m.node_group = ng_auto_smooth
_gi = [s.identifier for s in ng_auto_smooth.interface.items_tree if s.item_type == 'SOCKET' and s.in_out == 'INPUT']
_m[_gi[1]] = 1.983  # Angle

# ---- collection membership
col_collection.objects.link(ob_cylinder)

# ---- scene / render settings (as saved in the file)
scene.frame_start = 1; scene.frame_end = 250; scene.frame_set(0)
scene.render.engine = 'BLENDER_EEVEE_NEXT'
scene.cycles.use_denoising = False
scene.cycles.samples = 128
scene.cycles.sampling_pattern = 'TABULATED_SOBOL'
scene.cycles.use_adaptive_sampling = False
scene.cycles.use_light_tree = False
scene.view_settings.view_transform = 'Filmic'
bpy.context.view_layer.update()

# ---- added for rendering (the .blend has no active camera and no usable light): camera, sun
cam_auto = bpy.data.cameras.new('AutoCamera')
cam_auto.lens = 50.0
cam_auto.sensor_width = 36.0
cam_auto.clip_end = 1000.0
ob_auto_camera = bpy.data.objects.new('AutoCamera', cam_auto)
scene.collection.objects.link(ob_auto_camera)
ob_auto_camera.location = (4.26024, -5.11229, 3.4082)
ob_auto_camera.rotation_euler = (1.09748, -7.21219e-08, 0.694738)
scene.camera = ob_auto_camera
light_auto_sun = bpy.data.lights.new('AutoSun', 'SUN')
light_auto_sun.energy = 3.0
light_auto_sun.angle = 0.0523599
ob_auto_sun = bpy.data.objects.new('AutoSun', light_auto_sun)
scene.collection.objects.link(ob_auto_sun)
ob_auto_sun.rotation_euler = (0.872665, 0.174533, 0.523599)
bpy.context.view_layer.update()
